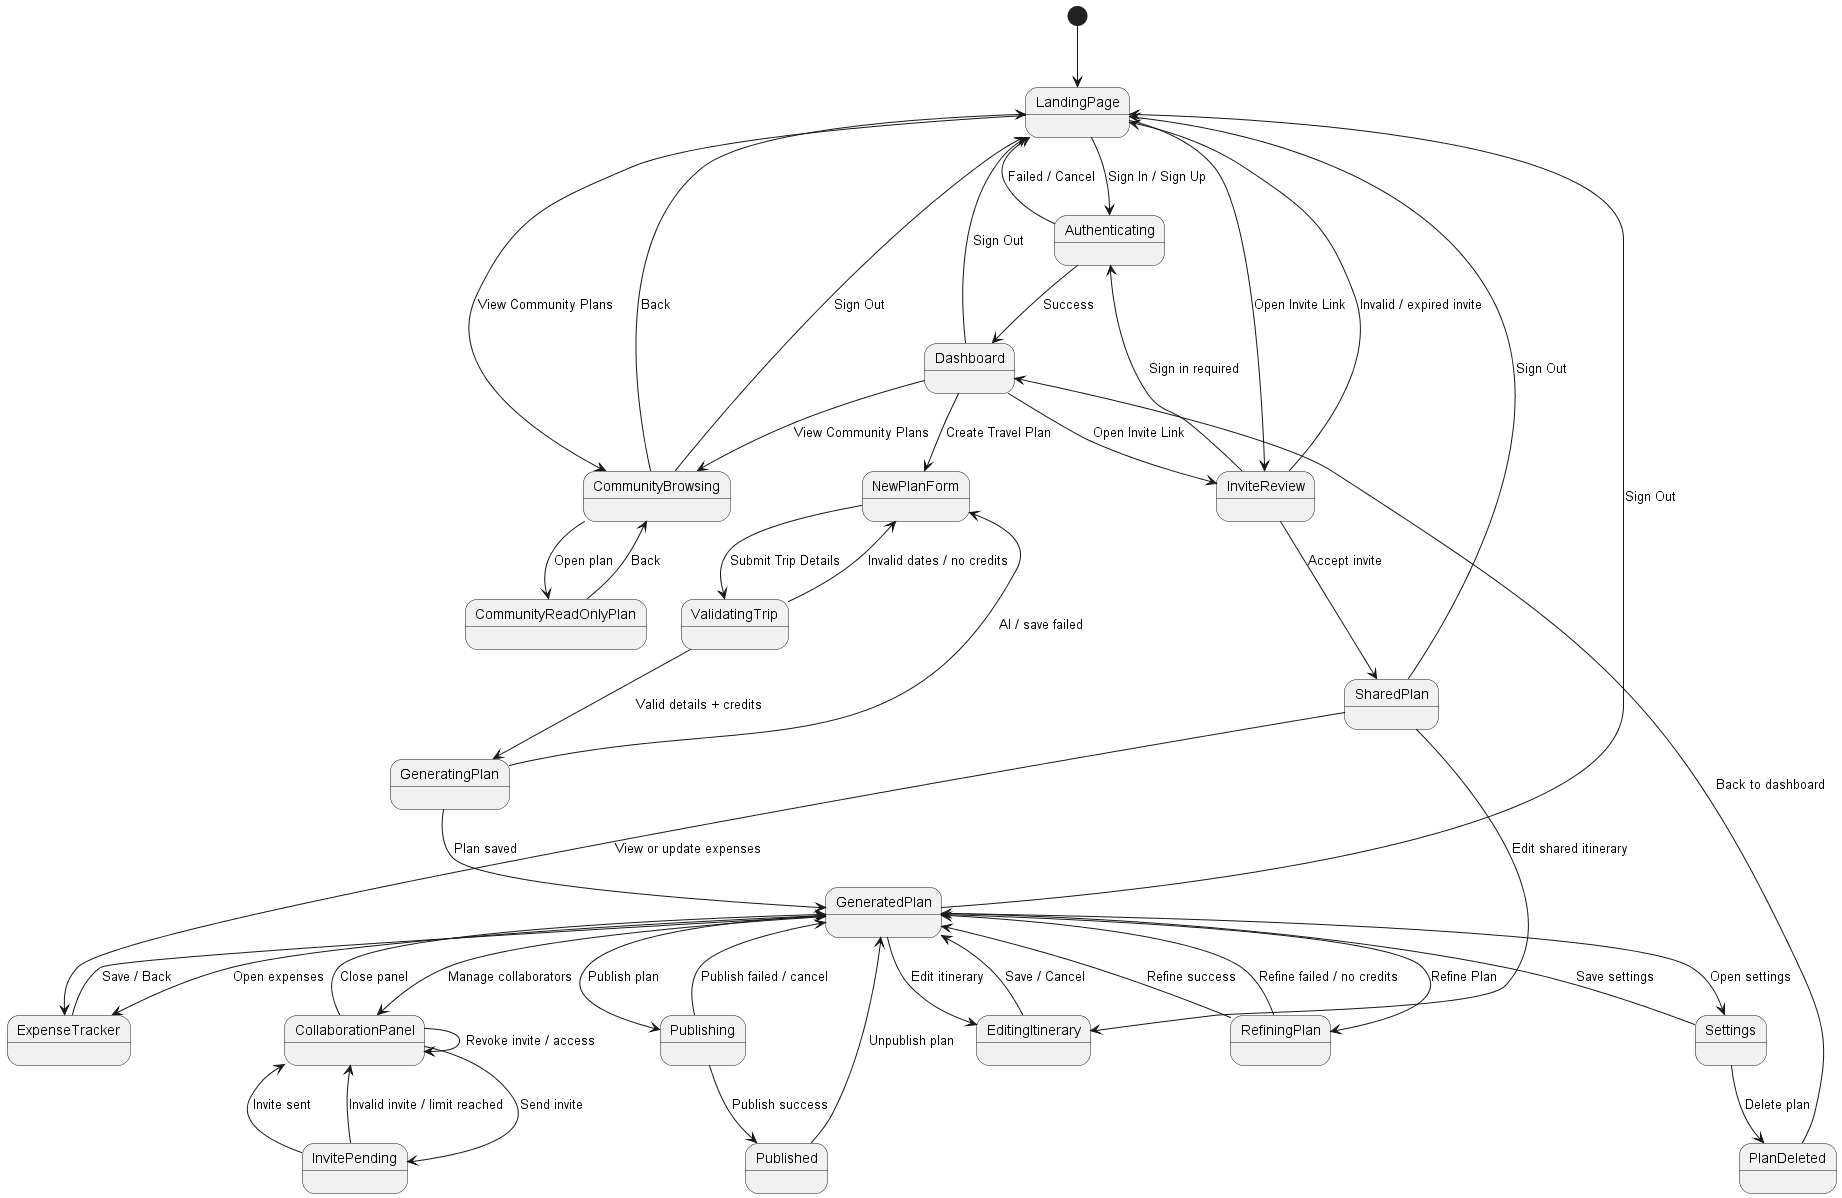

The diagram above was rendered by PlantUML. Its source (embedded in the PNG):
@startuml
skinparam monochrome true
skinparam shadowing false


[*] --> LandingPage

' ================= PUBLIC ENTRY =================
LandingPage --> Authenticating : Sign In / Sign Up
LandingPage --> CommunityBrowsing : View Community Plans
LandingPage --> InviteReview : Open Invite Link

' ================= AUTH =================
Authenticating --> Dashboard : Success
Authenticating --> LandingPage : Failed / Cancel

' ================= DASHBOARD =================
Dashboard --> NewPlanForm : Create Travel Plan
Dashboard --> CommunityBrowsing : View Community Plans
Dashboard --> InviteReview : Open Invite Link
Dashboard --> LandingPage : Sign Out

' ================= PLAN CREATION =================
NewPlanForm --> ValidatingTrip : Submit Trip Details
ValidatingTrip --> GeneratingPlan : Valid details + credits
ValidatingTrip --> NewPlanForm : Invalid dates / no credits
GeneratingPlan --> GeneratedPlan : Plan saved
GeneratingPlan --> NewPlanForm : AI / save failed

' ================= PLAN WORKSPACE =================
GeneratedPlan --> RefiningPlan : Refine Plan
RefiningPlan --> GeneratedPlan : Refine success
RefiningPlan --> GeneratedPlan : Refine failed / no credits

GeneratedPlan --> EditingItinerary : Edit itinerary
EditingItinerary --> GeneratedPlan : Save / Cancel

GeneratedPlan --> CollaborationPanel : Manage collaborators
CollaborationPanel --> GeneratedPlan : Close panel
CollaborationPanel --> InvitePending : Send invite
InvitePending --> CollaborationPanel : Invite sent
InvitePending --> CollaborationPanel : Invalid invite / limit reached
CollaborationPanel --> CollaborationPanel : Revoke invite / access

GeneratedPlan --> ExpenseTracker : Open expenses
ExpenseTracker --> GeneratedPlan : Save / Back

GeneratedPlan --> Settings : Open settings
Settings --> GeneratedPlan : Save settings
Settings --> PlanDeleted : Delete plan
PlanDeleted --> Dashboard : Back to dashboard

GeneratedPlan --> Publishing : Publish plan
Publishing --> Published : Publish success
Publishing --> GeneratedPlan : Publish failed / cancel
Published --> GeneratedPlan : Unpublish plan

GeneratedPlan --> LandingPage : Sign Out

' ================= SHARED PLAN FLOW =================
InviteReview --> Authenticating : Sign in required
InviteReview --> SharedPlan : Accept invite
InviteReview --> LandingPage : Invalid / expired invite
SharedPlan --> EditingItinerary : Edit shared itinerary
SharedPlan --> ExpenseTracker : View or update expenses
SharedPlan --> LandingPage : Sign Out

' ================= COMMUNITY FLOW =================
CommunityBrowsing --> CommunityReadOnlyPlan : Open plan
CommunityReadOnlyPlan --> CommunityBrowsing : Back
CommunityBrowsing --> LandingPage : Back
CommunityBrowsing --> LandingPage : Sign Out

@enduml